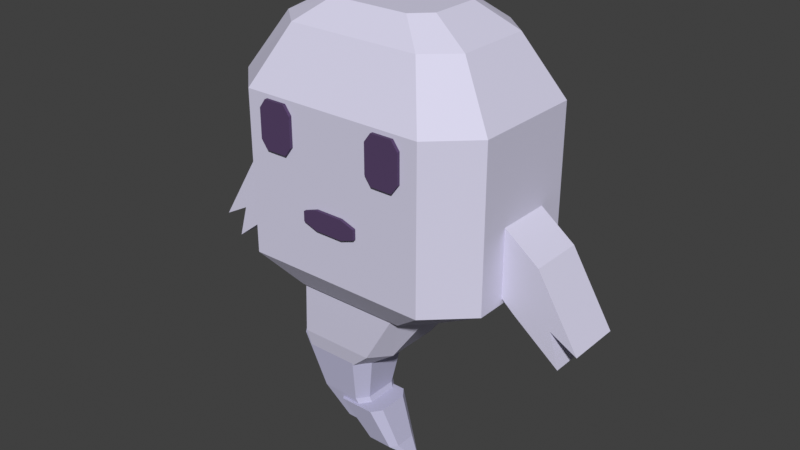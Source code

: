 # Source: kuro.blend  (saved by Blender 5.2.44; exported with 4.5.12 LTS)
import bpy
from mathutils import Matrix  # noqa: F401  (used for matrix-valued properties, if any)

bpy.ops.wm.read_factory_settings(use_empty=True)
scene = bpy.context.scene
scene.name = 'Scene'

# ---- collections
col_collection = bpy.data.collections.new('Collection'); scene.collection.children.link(col_collection)

# ---- materials (node trees are filled in below, after node groups)
mat_kuro_lavender_linen = bpy.data.materials.new('Kuro lavender linen')
mat_kuro_lavender_linen.diffuse_color = (0.69, 0.67, 0.84, 1.0)
mat_kuro_fading_lavender = bpy.data.materials.new('Kuro fading lavender')
mat_kuro_fading_lavender.diffuse_color = (0.49, 0.48, 0.66, 1.0)
mat_kuro_face_ink = bpy.data.materials.new('Kuro face ink')
mat_kuro_face_ink.diffuse_color = (0.085, 0.045, 0.13, 1.0)

# ---- material node trees
mat_kuro_lavender_linen.use_nodes = True; mat_kuro_lavender_linen.node_tree.nodes.clear()
_N = mat_kuro_lavender_linen.node_tree.nodes; _L = mat_kuro_lavender_linen.node_tree.links
n0 = _N.new('ShaderNodeBsdfPrincipled'); n0.name = 'Principled BSDF'; n0.location = (-200, 100)
n0.inputs[0].default_value = (0.69, 0.67, 0.84, 1.0)
n0.inputs[2].default_value = 0.85
n0.inputs[10].default_value = 0.005
n1 = _N.new('ShaderNodeOutputMaterial'); n1.name = 'Material Output'; n1.location = (200, 100)
_L.new(n0.outputs[0], n1.inputs[0])
n1.is_active_output = True
mat_kuro_fading_lavender.use_nodes = True; mat_kuro_fading_lavender.node_tree.nodes.clear()
_N = mat_kuro_fading_lavender.node_tree.nodes; _L = mat_kuro_fading_lavender.node_tree.links
n0 = _N.new('ShaderNodeBsdfPrincipled'); n0.name = 'Principled BSDF'; n0.location = (-200, 100)
n0.inputs[0].default_value = (0.49, 0.48, 0.66, 1.0)
n0.inputs[2].default_value = 0.85
n0.inputs[10].default_value = 0.005
n1 = _N.new('ShaderNodeOutputMaterial'); n1.name = 'Material Output'; n1.location = (200, 100)
_L.new(n0.outputs[0], n1.inputs[0])
n1.is_active_output = True
mat_kuro_face_ink.use_nodes = True; mat_kuro_face_ink.node_tree.nodes.clear()
_N = mat_kuro_face_ink.node_tree.nodes; _L = mat_kuro_face_ink.node_tree.links
n0 = _N.new('ShaderNodeBsdfPrincipled'); n0.name = 'Principled BSDF'; n0.location = (-200, 100)
n0.inputs[0].default_value = (0.085, 0.045, 0.13, 1.0)
n0.inputs[2].default_value = 0.85
n0.inputs[10].default_value = 0.005
n1 = _N.new('ShaderNodeOutputMaterial'); n1.name = 'Material Output'; n1.location = (200, 100)
_L.new(n0.outputs[0], n1.inputs[0])
n1.is_active_output = True

# ---- world
world_world = bpy.data.worlds.new('World'); scene.world = world_world
world_world.use_nodes = True; world_world.node_tree.nodes.clear()
_N = world_world.node_tree.nodes; _L = world_world.node_tree.links
n0 = _N.new('ShaderNodeOutputWorld'); n0.name = 'World Output'; n0.location = (200, 100)
n1 = _N.new('ShaderNodeBackground'); n1.name = 'Background'; n1.location = (-200, 100)
n1.inputs[0].default_value = (0.05088, 0.05088, 0.05088, 1.0)
_L.new(n1.outputs[0], n0.inputs[0])
n0.is_active_output = True
world_world.color = (0.05088, 0.05088, 0.05088)
world_world.sun_shadow_jitter_overblur = 0.0

# ---- meshes
me_ghost_body = bpy.data.meshes.new('ghost-body')
me_ghost_body.from_pydata([(-0.0231, -0.03, -0.042), (0.0231, -0.03, -0.042), (0.033, -0.0196, -0.042), (0.033, 0.0116, -0.042), (0.0231, 0.022, -0.042), (-0.0231, 0.022, -0.042), (-0.033, 0.0116, -0.042), (-0.033, -0.0196, -0.042), (-0.0378, -0.038, -0.03), (0.0378, -0.038, -0.03), (0.054, -0.0228, -0.03), (0.054, 0.0228, -0.03), (0.0378, 0.038, -0.03), (-0.0378, 0.038, -0.03), (-0.054, 0.0228, -0.03), (-0.054, -0.0228, -0.03), (-0.0378, -0.038, 0.035), (0.0378, -0.038, 0.035), (0.054, -0.0228, 0.035), (0.054, 0.0228, 0.035), (0.0378, 0.038, 0.035), (-0.0378, 0.038, 0.035), (-0.054, 0.0228, 0.035), (-0.054, -0.0228, 0.035), (-0.0273, -0.026, 0.058), (0.0273, -0.026, 0.058), (0.039, -0.0156, 0.058), (0.039, 0.0156, 0.058), (0.0273, 0.026, 0.058), (-0.0273, 0.026, 0.058), (-0.039, 0.0156, 0.058), (-0.039, -0.0156, 0.058), (-0.0161, -0.017, 0.067), (0.0161, -0.017, 0.067), (0.023, -0.0102, 0.067), (0.023, 0.0102, 0.067), (0.0161, 0.017, 0.067), (-0.0161, 0.017, 0.067), (-0.023, 0.0102, 0.067), (-0.023, -0.0102, 0.067)], [], [(7, 6, 5, 4, 3, 2, 1, 0), (0, 1, 9, 8), (1, 2, 10, 9), (2, 3, 11, 10), (3, 4, 12, 11), (4, 5, 13, 12), (5, 6, 14, 13), (6, 7, 15, 14), (7, 0, 8, 15), (8, 9, 17, 16), (9, 10, 18, 17), (10, 11, 19, 18), (11, 12, 20, 19), (12, 13, 21, 20), (13, 14, 22, 21), (14, 15, 23, 22), (15, 8, 16, 23), (16, 17, 25, 24), (17, 18, 26, 25), (18, 19, 27, 26), (19, 20, 28, 27), (20, 21, 29, 28), (21, 22, 30, 29), (22, 23, 31, 30), (23, 16, 24, 31), (24, 25, 33, 32), (25, 26, 34, 33), (26, 27, 35, 34), (27, 28, 36, 35), (28, 29, 37, 36), (29, 30, 38, 37), (30, 31, 39, 38), (31, 24, 32, 39), (32, 33, 34, 35, 36, 37, 38, 39)])
me_ghost_body.materials.append(mat_kuro_lavender_linen)
me_ghost_body.update()
me_ghost_tail_upper = bpy.data.meshes.new('ghost-tail-upper')
me_ghost_tail_upper.from_pydata([(-0.0224, -0.025, 0.005), (0.0224, -0.025, 0.005), (0.032, -0.015, 0.005), (0.032, 0.015, 0.005), (0.0224, 0.025, 0.005), (-0.0224, 0.025, 0.005), (-0.032, 0.015, 0.005), (-0.032, -0.015, 0.005), (-0.0244, -0.024, -0.022), (0.0064, -0.024, -0.022), (0.013, -0.0164, -0.022), (0.013, 0.0064, -0.022), (0.0064, 0.014, -0.022), (-0.0244, 0.014, -0.022), (-0.031, 0.0064, -0.022), (-0.031, -0.0164, -0.022), (-0.0224, -0.022, -0.033), (-0.0056, -0.022, -0.033), (-0.002, -0.0168, -0.033), (-0.002, -0.0012, -0.033), (-0.0056, 0.004, -0.033), (-0.0224, 0.004, -0.033), (-0.026, -0.0012, -0.033), (-0.026, -0.0168, -0.033)], [], [(7, 0, 1, 2, 3, 4, 5, 6), (0, 8, 9, 1), (1, 9, 10, 2), (2, 10, 11, 3), (3, 11, 12, 4), (4, 12, 13, 5), (5, 13, 14, 6), (6, 14, 15, 7), (7, 15, 8, 0), (8, 16, 17, 9), (9, 17, 18, 10), (10, 18, 19, 11), (11, 19, 20, 12), (12, 20, 21, 13), (13, 21, 22, 14), (14, 22, 23, 15), (15, 23, 16, 8), (16, 23, 22, 21, 20, 19, 18, 17)])
me_ghost_tail_upper.materials.append(mat_kuro_lavender_linen)
me_ghost_tail_upper.update()
me_ghost_tail_middle = bpy.data.meshes.new('ghost-tail-middle')
me_ghost_tail_middle.from_pydata([(-0.0119, -0.016, 0.005), (0.0119, -0.016, 0.005), (0.017, -0.0096, 0.005), (0.017, 0.0096, 0.005), (0.0119, 0.016, 0.005), (-0.0119, 0.016, 0.005), (-0.017, 0.0096, 0.005), (-0.017, -0.0096, 0.005), (-0.0027, -0.015, -0.016), (0.0127, -0.015, -0.016), (0.016, -0.0106, -0.016), (0.016, 0.0026, -0.016), (0.0127, 0.007, -0.016), (-0.0027, 0.007, -0.016), (-0.006, 0.0026, -0.016), (-0.006, -0.0106, -0.016), (0.0084, -0.014, -0.026), (0.0196, -0.014, -0.026), (0.022, -0.0108, -0.026), (0.022, -0.0012, -0.026), (0.0196, 0.002, -0.026), (0.0084, 0.002, -0.026), (0.006, -0.0012, -0.026), (0.006, -0.0108, -0.026)], [], [(7, 0, 1, 2, 3, 4, 5, 6), (0, 8, 9, 1), (1, 9, 10, 2), (2, 10, 11, 3), (3, 11, 12, 4), (4, 12, 13, 5), (5, 13, 14, 6), (6, 14, 15, 7), (7, 15, 8, 0), (8, 16, 17, 9), (9, 17, 18, 10), (10, 18, 19, 11), (11, 19, 20, 12), (12, 20, 21, 13), (13, 21, 22, 14), (14, 22, 23, 15), (15, 23, 16, 8), (16, 23, 22, 21, 20, 19, 18, 17)])
me_ghost_tail_middle.materials.append(mat_kuro_fading_lavender)
me_ghost_tail_middle.update()
me_ghost_tail_tip = bpy.data.meshes.new('ghost-tail-tip')
me_ghost_tail_tip.from_pydata([(-0.007, -0.01, 0.005), (0.007, -0.01, 0.005), (0.01, -0.006, 0.005), (0.01, 0.006, 0.005), (0.007, 0.01, 0.005), (-0.007, 0.01, 0.005), (-0.01, 0.006, 0.005), (-0.01, -0.006, 0.005), (0.0051, -0.008, -0.009), (0.0149, -0.008, -0.009), (0.017, -0.0052, -0.009), (0.017, 0.0032, -0.009), (0.0149, 0.006, -0.009), (0.0051, 0.006, -0.009), (0.003, 0.0032, -0.009), (0.003, -0.0052, -0.009), (0.0203, -0.001, -0.015), (0.0217, -0.001, -0.015), (0.022, -0.0006, -0.015), (0.022, 0.0006, -0.015), (0.0217, 0.001, -0.015), (0.0203, 0.001, -0.015), (0.02, 0.0006, -0.015), (0.02, -0.0006, -0.015)], [], [(7, 0, 1, 2, 3, 4, 5, 6), (0, 8, 9, 1), (1, 9, 10, 2), (2, 10, 11, 3), (3, 11, 12, 4), (4, 12, 13, 5), (5, 13, 14, 6), (6, 14, 15, 7), (7, 15, 8, 0), (8, 16, 17, 9), (9, 17, 18, 10), (10, 18, 19, 11), (11, 19, 20, 12), (12, 20, 21, 13), (13, 21, 22, 14), (14, 22, 23, 15), (15, 23, 16, 8), (16, 23, 22, 21, 20, 19, 18, 17)])
me_ghost_tail_tip.materials.append(mat_kuro_fading_lavender)
me_ghost_tail_tip.update()
me_ghost_eye_l = bpy.data.meshes.new('ghost-eye-l')
me_ghost_eye_l.from_pydata([(-0.31, 0.5, -0.5), (0.31, 0.5, -0.5), (0.5, 0.5, -0.31), (0.5, 0.5, 0.31), (0.31, 0.5, 0.5), (-0.31, 0.5, 0.5), (-0.5, 0.5, 0.31), (-0.5, 0.5, -0.31), (-0.31, -0.5, -0.5), (0.31, -0.5, -0.5), (0.5, -0.5, -0.31), (0.5, -0.5, 0.31), (0.31, -0.5, 0.5), (-0.31, -0.5, 0.5), (-0.5, -0.5, 0.31), (-0.5, -0.5, -0.31)], [], [(7, 6, 5, 4, 3, 2, 1, 0), (8, 9, 10, 11, 12, 13, 14, 15), (0, 1, 9, 8), (1, 2, 10, 9), (2, 3, 11, 10), (3, 4, 12, 11), (4, 5, 13, 12), (5, 6, 14, 13), (6, 7, 15, 14), (7, 0, 8, 15)])
me_ghost_eye_l.materials.append(mat_kuro_face_ink)
me_ghost_eye_l.update()
me_ghost_eye_r = bpy.data.meshes.new('ghost-eye-r')
me_ghost_eye_r.from_pydata([(-0.31, 0.5, -0.5), (0.31, 0.5, -0.5), (0.5, 0.5, -0.31), (0.5, 0.5, 0.31), (0.31, 0.5, 0.5), (-0.31, 0.5, 0.5), (-0.5, 0.5, 0.31), (-0.5, 0.5, -0.31), (-0.31, -0.5, -0.5), (0.31, -0.5, -0.5), (0.5, -0.5, -0.31), (0.5, -0.5, 0.31), (0.31, -0.5, 0.5), (-0.31, -0.5, 0.5), (-0.5, -0.5, 0.31), (-0.5, -0.5, -0.31)], [], [(7, 6, 5, 4, 3, 2, 1, 0), (8, 9, 10, 11, 12, 13, 14, 15), (0, 1, 9, 8), (1, 2, 10, 9), (2, 3, 11, 10), (3, 4, 12, 11), (4, 5, 13, 12), (5, 6, 14, 13), (6, 7, 15, 14), (7, 0, 8, 15)])
me_ghost_eye_r.materials.append(mat_kuro_face_ink)
me_ghost_eye_r.update()
me_ghost_mouth = bpy.data.meshes.new('ghost-mouth')
me_ghost_mouth.from_pydata([(-0.25, 0.5, -0.5), (0.25, 0.5, -0.5), (0.5, 0.5, -0.25), (0.5, 0.5, 0.25), (0.25, 0.5, 0.5), (-0.25, 0.5, 0.5), (-0.5, 0.5, 0.25), (-0.5, 0.5, -0.25), (-0.25, -0.5, -0.5), (0.25, -0.5, -0.5), (0.5, -0.5, -0.25), (0.5, -0.5, 0.25), (0.25, -0.5, 0.5), (-0.25, -0.5, 0.5), (-0.5, -0.5, 0.25), (-0.5, -0.5, -0.25)], [], [(7, 6, 5, 4, 3, 2, 1, 0), (8, 9, 10, 11, 12, 13, 14, 15), (0, 1, 9, 8), (1, 2, 10, 9), (2, 3, 11, 10), (3, 4, 12, 11), (4, 5, 13, 12), (5, 6, 14, 13), (6, 7, 15, 14), (7, 0, 8, 15)])
me_ghost_mouth.materials.append(mat_kuro_face_ink)
me_ghost_mouth.update()
me_ghost_arm_l = bpy.data.meshes.new('ghost-arm-l')
me_ghost_arm_l.from_pydata([(0.0, 0.011, 0.012), (-0.021, 0.011, -0.004), (-0.038, 0.011, -0.032), (-0.027, 0.011, -0.026), (-0.031, 0.011, -0.04), (-0.012, 0.011, -0.025), (0.004, 0.011, -0.011), (0.0, -0.011, 0.012), (-0.021, -0.011, -0.004), (-0.038, -0.011, -0.032), (-0.027, -0.011, -0.026), (-0.031, -0.011, -0.04), (-0.012, -0.011, -0.025), (0.004, -0.011, -0.011)], [], [(6, 5, 4, 3, 2, 1, 0), (7, 8, 9, 10, 11, 12, 13), (0, 1, 8, 7), (1, 2, 9, 8), (2, 3, 10, 9), (3, 4, 11, 10), (4, 5, 12, 11), (5, 6, 13, 12), (6, 0, 7, 13)])
me_ghost_arm_l.materials.append(mat_kuro_lavender_linen)
me_ghost_arm_l.update()
me_ghost_arm_r = bpy.data.meshes.new('ghost-arm-r')
me_ghost_arm_r.from_pydata([(0.0, 0.011, 0.012), (0.021, 0.011, -0.004), (0.038, 0.011, -0.032), (0.027, 0.011, -0.026), (0.031, 0.011, -0.04), (0.012, 0.011, -0.025), (-0.004, 0.011, -0.011), (0.0, -0.011, 0.012), (0.021, -0.011, -0.004), (0.038, -0.011, -0.032), (0.027, -0.011, -0.026), (0.031, -0.011, -0.04), (0.012, -0.011, -0.025), (-0.004, -0.011, -0.011)], [], [(6, 0, 1, 2, 3, 4, 5), (7, 13, 12, 11, 10, 9, 8), (0, 7, 8, 1), (1, 8, 9, 2), (2, 9, 10, 3), (3, 10, 11, 4), (4, 11, 12, 5), (5, 12, 13, 6), (6, 13, 7, 0)])
me_ghost_arm_r.materials.append(mat_kuro_lavender_linen)
me_ghost_arm_r.update()

# ---- objects
ob_ghostpetroot = bpy.data.objects.new('GhostPetRoot', None)
ob_ghost_body = bpy.data.objects.new('ghost-body', me_ghost_body)
ob_ghost_tail_upper = bpy.data.objects.new('ghost-tail-upper', me_ghost_tail_upper)
ob_ghost_tail_middle = bpy.data.objects.new('ghost-tail-middle', me_ghost_tail_middle)
ob_ghost_tail_tip = bpy.data.objects.new('ghost-tail-tip', me_ghost_tail_tip)
ob_ghost_eye_l = bpy.data.objects.new('ghost-eye-l', me_ghost_eye_l)
ob_ghost_eye_r = bpy.data.objects.new('ghost-eye-r', me_ghost_eye_r)
ob_ghost_mouth = bpy.data.objects.new('ghost-mouth', me_ghost_mouth)
ob_ghost_arm_l = bpy.data.objects.new('ghost-arm-l', me_ghost_arm_l)
ob_ghost_arm_r = bpy.data.objects.new('ghost-arm-r', me_ghost_arm_r)

# ---- transforms, parenting, visibility, modifiers, constraints
ob_ghostpetroot.location = (0.0, 0.0, 0.0)
ob_ghost_body.parent = ob_ghostpetroot
ob_ghost_body.location = (0.0, 0.0, 0.0)
ob_ghost_tail_upper.parent = ob_ghostpetroot
ob_ghost_tail_upper.location = (0.0, -0.004, -0.042)
ob_ghost_tail_middle.parent = ob_ghostpetroot
ob_ghost_tail_middle.location = (-0.014, -0.011, -0.071)
ob_ghost_tail_tip.parent = ob_ghostpetroot
ob_ghost_tail_tip.location = (0.0, -0.017, -0.094)
ob_ghost_eye_l.parent = ob_ghostpetroot
ob_ghost_eye_l.location = (-0.024, -0.0388, 0.024)
ob_ghost_eye_l.scale = (0.014, 0.0012, 0.019)
ob_ghost_eye_r.parent = ob_ghostpetroot
ob_ghost_eye_r.location = (0.024, -0.0388, 0.024)
ob_ghost_eye_r.scale = (0.014, 0.0012, 0.019)
ob_ghost_mouth.parent = ob_ghostpetroot
ob_ghost_mouth.location = (0.0, -0.039, -0.006)
ob_ghost_mouth.scale = (0.023, 0.0012, 0.008)
ob_ghost_arm_l.parent = ob_ghostpetroot
ob_ghost_arm_l.location = (-0.047, 0.0, -0.007)
ob_ghost_arm_r.parent = ob_ghostpetroot
ob_ghost_arm_r.location = (0.047, 0.0, -0.007)

# ---- collection membership
col_collection.objects.link(ob_ghostpetroot)
col_collection.objects.link(ob_ghost_body)
col_collection.objects.link(ob_ghost_tail_upper)
col_collection.objects.link(ob_ghost_tail_middle)
col_collection.objects.link(ob_ghost_tail_tip)
col_collection.objects.link(ob_ghost_eye_l)
col_collection.objects.link(ob_ghost_eye_r)
col_collection.objects.link(ob_ghost_mouth)
col_collection.objects.link(ob_ghost_arm_l)
col_collection.objects.link(ob_ghost_arm_r)

# ---- scene / render settings (as saved in the file)
scene.frame_start = 1; scene.frame_end = 250; scene.frame_set(1)
scene.render.engine = 'BLENDER_WORKBENCH'
scene.render.bake_bias = 0.0
scene.render.bake_samples = 0
scene.render.compositor_device = 'GPU'
scene.eevee.use_volume_custom_range = False
scene.eevee.fast_gi_thickness_near = 0.1
scene.eevee.fast_gi_thickness_far = 0.0
scene.eevee.ray_tracing_options.screen_trace_thickness = 0.1
scene.view_settings.view_transform = 'Standard'
bpy.context.view_layer.update()

# ---- added for rendering (the .blend has no active camera and no usable light): camera, sun
cam_auto = bpy.data.cameras.new('AutoCamera')
cam_auto.lens = 50.0
cam_auto.sensor_width = 36.0
cam_auto.clip_end = 1000.0
ob_auto_camera = bpy.data.objects.new('AutoCamera', cam_auto)
scene.collection.objects.link(ob_auto_camera)
ob_auto_camera.location = (0.23751, -0.285812, 0.169008)
ob_auto_camera.rotation_euler = (1.09748, -7.21219e-08, 0.694738)
scene.camera = ob_auto_camera
light_auto_sun = bpy.data.lights.new('AutoSun', 'SUN')
light_auto_sun.energy = 3.0
light_auto_sun.angle = 0.0523599
ob_auto_sun = bpy.data.objects.new('AutoSun', light_auto_sun)
scene.collection.objects.link(ob_auto_sun)
ob_auto_sun.rotation_euler = (0.872665, 0.174533, 0.523599)
bpy.context.view_layer.update()
